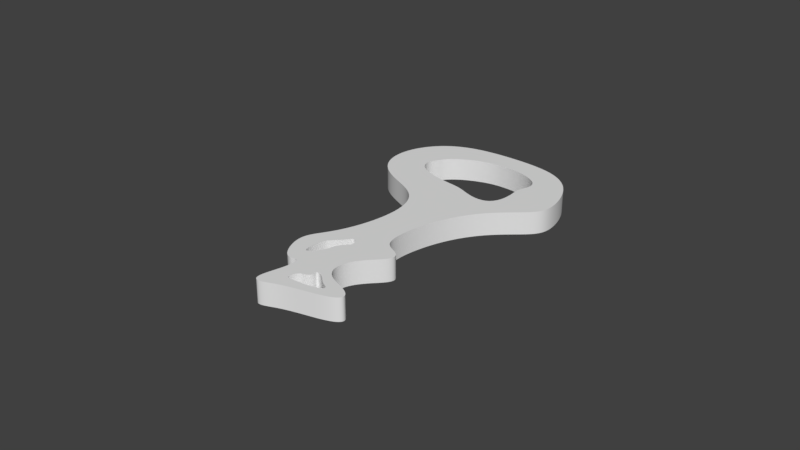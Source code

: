 # Source: Key.blend  (saved by Blender 2.79.0; exported with 4.5.12 LTS)
import bpy
from mathutils import Matrix  # noqa: F401  (used for matrix-valued properties, if any)

bpy.ops.wm.read_factory_settings(use_empty=True)
scene = bpy.context.scene
scene.name = 'Scene'

# ---- collections
col_collection_1 = bpy.data.collections.new('Collection 1'); scene.collection.children.link(col_collection_1)

# ---- world
world_world = bpy.data.worlds.new('World'); scene.world = world_world
world_world.color = (0.05088, 0.05088, 0.05088)
world_world.use_sun_shadow = False
world_world.sun_shadow_jitter_overblur = 0.0
world_world.cycles.sampling_method = 'MANUAL'

# ---- curves / text
cu_x = bpy.data.curves.new('КриваяБезье', 'CURVE')
cu_x.dimensions = '2D'
_sp = cu_x.splines.new('NURBS'); _sp.points.add(23)
_sp.points.foreach_set('co', [1.16, -0.2031, 0.0, 1.0, 0.3813, -0.6665, 0.0, 1.0, 0.1333, -1.96, 0.0, 1.0, 0.4168, -1.96, 0.0, 1.0, 0.6737, -2.137, 0.0, 1.0, 0.1599, -2.438, 0.0, 1.0, 0.1422, -2.917, 0.0, 1.0, 0.6471, -2.961, 0.0, 1.0, 0.8154, -3.218, 0.0, 1.0, -0.008452, -3.315, 0.0, 1.0, -0.2299, -3.484, 0.0, 1.0, -0.3982, -3.439, 0.0, 1.0, -0.2034, -2.996, 0.0, 1.0, -0.2565, -2.748, 0.0, 1.0, -0.416, -3.005, 0.0, 1.0, -0.7405, -2.309, 0.0, 1.0, -0.3274, -2.217, 0.0, 1.0, 0.009421, -0.6223, 0.0, 1.0, -0.9829, -0.578, 0.0, 1.0, -1.47, 0.05103, 0.0, 1.0, -1.002, 0.9812, 0.0, 1.0, -0.001733, 0.9901, 0.0, 1.0, 0.9983, 0.9901, 0.0, 1.0, 1.256, 0.02446, 0.0, 1.0])
_sp.order_u = 5
_sp.order_v = 0
_sp.use_cyclic_u = True
_sp = cu_x.splines.new('NURBS'); _sp.points.add(7)
_sp.points.foreach_set('co', [0.009251, -0.1563, 0.0, 1.0, -1.124, -0.1842, 0.0, 0.3536, -0.7238, 0.3119, 0.0, 1.0, -0.5868, 0.6575, 0.0, 0.3536, 0.03447, 0.6982, 0.0, 1.0, 1.002, 0.6446, 0.0, 0.3536, 0.5469, 0.2615, 0.0, 1.0, 0.8356, -0.7285, 0.0, 0.3536])
_sp.order_v = 0
_sp.use_cyclic_u = True
_sp = cu_x.splines.new('NURBS'); _sp.points.add(7)
_sp.points.foreach_set('co', [-0.1533, -2.419, 0.0, 1.0, -0.4745, -2.999, 0.0, 0.3536, -0.3264, -2.303, 0.0, 1.0, -0.2155, -2.233, 0.0, 0.3536, -0.1142, -2.083, 0.0, 1.0, -0.03011, -2.065, 0.0, 0.3536, -0.03011, -2.207, 0.0, 1.0, -0.1881, -2.313, 0.0, 0.3536])
_sp.order_v = 0
_sp.use_cyclic_u = True
_sp = cu_x.splines.new('NURBS'); _sp.points.add(7)
_sp.points.foreach_set('co', [0.09296, -2.918, 0.0, 1.0, 0.1772, -2.867, 0.0, 0.3536, 0.3039, -3.049, 0.0, 1.0, 0.7044, -3.169, 0.0, 0.3536, -0.06013, -3.203, 0.0, 1.0, -0.1094, -3.153, 0.0, 0.3536, -0.008685, -3.035, 0.0, 1.0, 0.1508, -3.039, 0.0, 0.3536])
_sp.order_v = 0
_sp.use_cyclic_u = True
cu_x.use_path = True
cu_x.use_path_clamp = True
cu_x.bevel_resolution = 0
cu_x.extrude = 0.15
cu_x.fill_mode = 'BOTH'

# ---- objects
ob_x = bpy.data.objects.new('КриваяБезье', cu_x)

# ---- transforms, parenting, visibility, modifiers, constraints
ob_x.location = (0.0, 0.0, 0.0)
ob_x.lineart.crease_threshold = 0.0

# ---- collection membership
col_collection_1.objects.link(ob_x)

# ---- scene / render settings (as saved in the file)
scene.frame_start = 1; scene.frame_end = 250; scene.frame_set(1)
scene.render.engine = 'BLENDER_EEVEE_NEXT'
scene.render.resolution_percentage = 50
scene.render.dither_intensity = 0.0
scene.cycles.use_denoising = False
scene.cycles.samples = 128
scene.cycles.sampling_pattern = 'TABULATED_SOBOL'
scene.cycles.use_adaptive_sampling = False
scene.cycles.use_light_tree = False
scene.cycles.blur_glossy = 0.0
scene.cycles.sample_clamp_indirect = 0.0
scene.view_settings.view_transform = 'Standard'
bpy.context.view_layer.update()

# ---- added for rendering (the .blend has no active camera and no usable light): camera, sun
cam_auto = bpy.data.cameras.new('AutoCamera')
cam_auto.lens = 50.0
cam_auto.sensor_width = 36.0
cam_auto.clip_end = 1000.0
ob_auto_camera = bpy.data.objects.new('AutoCamera', cam_auto)
scene.collection.objects.link(ob_auto_camera)
ob_auto_camera.location = (7.53656, -10.4191, 6.11484)
ob_auto_camera.rotation_euler = (1.09748, -7.21219e-08, 0.694738)
scene.camera = ob_auto_camera
light_auto_sun = bpy.data.lights.new('AutoSun', 'SUN')
light_auto_sun.energy = 3.0
light_auto_sun.angle = 0.0523599
ob_auto_sun = bpy.data.objects.new('AutoSun', light_auto_sun)
scene.collection.objects.link(ob_auto_sun)
ob_auto_sun.rotation_euler = (0.872665, 0.174533, 0.523599)
bpy.context.view_layer.update()
